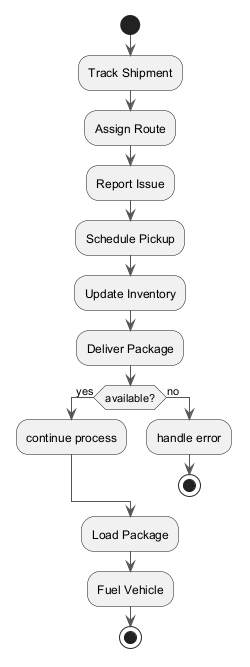

The diagram above was rendered by PlantUML. Its source (embedded in the PNG):
@startuml
skinparam ArrowColor #555555
start
:Track Shipment;
:Assign Route;
:Report Issue;
:Schedule Pickup;
:Update Inventory;
:Deliver Package;
if (available?) then (yes)
:continue process;
else (no)
:handle error;
stop
endif
:Load Package;
:Fuel Vehicle;
stop
@enduml